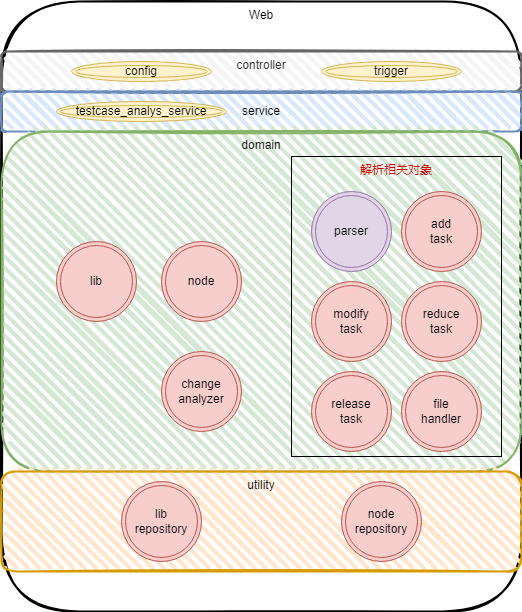

The diagram above was exported from draw.io. Its source (the exported page's mxGraphModel, read from the mxfile embedded in the PNG):
<mxGraphModel dx="1194" dy="744" grid="1" gridSize="10" guides="1" tooltips="1" connect="1" arrows="1" fold="1" page="1" pageScale="1" pageWidth="827" pageHeight="1169" math="0" shadow="0">
  <root>
    <mxCell id="0" />
    <mxCell id="1" parent="0" />
    <mxCell id="u3ysaVtA1pajcW4qL92H-1" value="Web" style="rounded=1;whiteSpace=wrap;html=1;strokeWidth=2;fillWeight=4;hachureGap=8;hachureAngle=45;sketch=1;verticalAlign=top;" vertex="1" parent="1">
      <mxGeometry x="230" y="80" width="520" height="610" as="geometry" />
    </mxCell>
    <mxCell id="u3ysaVtA1pajcW4qL92H-2" value="controller" style="rounded=1;whiteSpace=wrap;html=1;strokeWidth=2;fillWeight=4;hachureGap=8;hachureAngle=45;fillColor=#f5f5f5;sketch=1;fontColor=#333333;strokeColor=#666666;verticalAlign=top;align=center;" vertex="1" parent="1">
      <mxGeometry x="230" y="130" width="520" height="40" as="geometry" />
    </mxCell>
    <mxCell id="u3ysaVtA1pajcW4qL92H-3" value="service" style="rounded=1;whiteSpace=wrap;html=1;strokeWidth=2;fillWeight=4;hachureGap=8;hachureAngle=45;fillColor=#dae8fc;sketch=1;strokeColor=#6c8ebf;" vertex="1" parent="1">
      <mxGeometry x="230" y="170" width="520" height="40" as="geometry" />
    </mxCell>
    <mxCell id="u3ysaVtA1pajcW4qL92H-4" value="domain" style="rounded=1;whiteSpace=wrap;html=1;strokeWidth=2;fillWeight=4;hachureGap=8;hachureAngle=45;fillColor=#d5e8d4;sketch=1;strokeColor=#82b366;verticalAlign=top;" vertex="1" parent="1">
      <mxGeometry x="230" y="210" width="520" height="340" as="geometry" />
    </mxCell>
    <mxCell id="u3ysaVtA1pajcW4qL92H-5" value="utility" style="rounded=1;whiteSpace=wrap;html=1;strokeWidth=2;fillWeight=4;hachureGap=8;hachureAngle=45;fillColor=#ffe6cc;sketch=1;strokeColor=#d79b00;verticalAlign=top;" vertex="1" parent="1">
      <mxGeometry x="230" y="550" width="520" height="100" as="geometry" />
    </mxCell>
    <mxCell id="u3ysaVtA1pajcW4qL92H-6" value="parser" style="ellipse;shape=doubleEllipse;whiteSpace=wrap;html=1;aspect=fixed;fillColor=#e1d5e7;strokeColor=#9673a6;" vertex="1" parent="1">
      <mxGeometry x="540" y="270" width="80" height="80" as="geometry" />
    </mxCell>
    <mxCell id="u3ysaVtA1pajcW4qL92H-7" value="node&lt;br&gt;repository" style="ellipse;shape=doubleEllipse;whiteSpace=wrap;html=1;aspect=fixed;fillColor=#f8cecc;strokeColor=#b85450;" vertex="1" parent="1">
      <mxGeometry x="570" y="560" width="80" height="80" as="geometry" />
    </mxCell>
    <mxCell id="u3ysaVtA1pajcW4qL92H-8" value="node" style="ellipse;shape=doubleEllipse;whiteSpace=wrap;html=1;aspect=fixed;fillColor=#f8cecc;strokeColor=#b85450;" vertex="1" parent="1">
      <mxGeometry x="390" y="320" width="80" height="80" as="geometry" />
    </mxCell>
    <mxCell id="u3ysaVtA1pajcW4qL92H-9" value="lib" style="ellipse;shape=doubleEllipse;whiteSpace=wrap;html=1;aspect=fixed;fillColor=#f8cecc;strokeColor=#b85450;" vertex="1" parent="1">
      <mxGeometry x="285" y="320" width="80" height="80" as="geometry" />
    </mxCell>
    <mxCell id="u3ysaVtA1pajcW4qL92H-10" value="lib&lt;br&gt;repository" style="ellipse;shape=doubleEllipse;whiteSpace=wrap;html=1;aspect=fixed;fillColor=#f8cecc;strokeColor=#b85450;" vertex="1" parent="1">
      <mxGeometry x="350" y="560" width="80" height="80" as="geometry" />
    </mxCell>
    <mxCell id="u3ysaVtA1pajcW4qL92H-11" value="config" style="ellipse;shape=doubleEllipse;whiteSpace=wrap;html=1;fillColor=#fff2cc;strokeColor=#d6b656;" vertex="1" parent="1">
      <mxGeometry x="300" y="140" width="140" height="20" as="geometry" />
    </mxCell>
    <mxCell id="u3ysaVtA1pajcW4qL92H-12" value="trigger" style="ellipse;shape=doubleEllipse;whiteSpace=wrap;html=1;fillColor=#fff2cc;strokeColor=#d6b656;" vertex="1" parent="1">
      <mxGeometry x="550" y="140" width="140" height="20" as="geometry" />
    </mxCell>
    <mxCell id="u3ysaVtA1pajcW4qL92H-13" value="testcase_analys_service" style="ellipse;shape=doubleEllipse;whiteSpace=wrap;html=1;fillColor=#fff2cc;strokeColor=#d6b656;" vertex="1" parent="1">
      <mxGeometry x="285" y="180" width="170" height="20" as="geometry" />
    </mxCell>
    <mxCell id="u3ysaVtA1pajcW4qL92H-14" value="add&lt;br&gt;task" style="ellipse;shape=doubleEllipse;whiteSpace=wrap;html=1;aspect=fixed;fillColor=#f8cecc;strokeColor=#b85450;" vertex="1" parent="1">
      <mxGeometry x="630" y="270" width="80" height="80" as="geometry" />
    </mxCell>
    <mxCell id="u3ysaVtA1pajcW4qL92H-15" value="change&lt;br&gt;analyzer" style="ellipse;shape=doubleEllipse;whiteSpace=wrap;html=1;aspect=fixed;fillColor=#f8cecc;strokeColor=#b85450;" vertex="1" parent="1">
      <mxGeometry x="390" y="430" width="80" height="80" as="geometry" />
    </mxCell>
    <mxCell id="u3ysaVtA1pajcW4qL92H-17" value="reduce&lt;br&gt;task" style="ellipse;shape=doubleEllipse;whiteSpace=wrap;html=1;aspect=fixed;fillColor=#f8cecc;strokeColor=#b85450;" vertex="1" parent="1">
      <mxGeometry x="630" y="360" width="80" height="80" as="geometry" />
    </mxCell>
    <mxCell id="u3ysaVtA1pajcW4qL92H-18" value="modify&lt;br&gt;task" style="ellipse;shape=doubleEllipse;whiteSpace=wrap;html=1;aspect=fixed;fillColor=#f8cecc;strokeColor=#b85450;" vertex="1" parent="1">
      <mxGeometry x="540" y="360" width="80" height="80" as="geometry" />
    </mxCell>
    <mxCell id="u3ysaVtA1pajcW4qL92H-19" value="release&lt;br&gt;task" style="ellipse;shape=doubleEllipse;whiteSpace=wrap;html=1;aspect=fixed;fillColor=#f8cecc;strokeColor=#b85450;" vertex="1" parent="1">
      <mxGeometry x="540" y="450" width="80" height="80" as="geometry" />
    </mxCell>
    <mxCell id="u3ysaVtA1pajcW4qL92H-20" value="file&lt;br&gt;handler" style="ellipse;shape=doubleEllipse;whiteSpace=wrap;html=1;aspect=fixed;fillColor=#f8cecc;strokeColor=#b85450;" vertex="1" parent="1">
      <mxGeometry x="630" y="450" width="80" height="80" as="geometry" />
    </mxCell>
    <mxCell id="u3ysaVtA1pajcW4qL92H-21" value="&lt;font color=&quot;#cc0000&quot;&gt;解析相关对象&lt;/font&gt;" style="rounded=0;whiteSpace=wrap;html=1;fillColor=none;verticalAlign=top;" vertex="1" parent="1">
      <mxGeometry x="520" y="235" width="210" height="300" as="geometry" />
    </mxCell>
  </root>
</mxGraphModel>